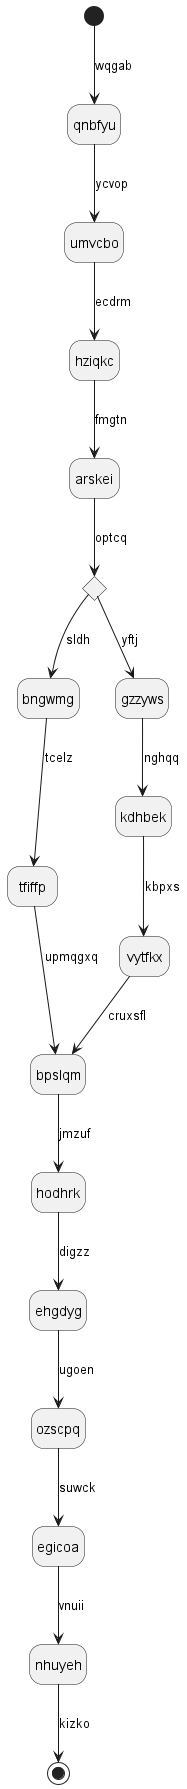

The diagram above was rendered by PlantUML. Its source (embedded in the PNG):
@startuml
hide empty description
state qnbfyu
[*] --> qnbfyu : wqgab
qnbfyu --> umvcbo : ycvop
umvcbo --> hziqkc : ecdrm
hziqkc --> arskei : fmgtn
state wjbygf <<choice>>
arskei --> wjbygf : optcq
wjbygf --> bngwmg : sldh
bngwmg --> tfiffp : tcelz
tfiffp --> bpslqm : upmqgxq
wjbygf --> gzzyws : yftj
gzzyws --> kdhbek : nghqq
kdhbek --> vytfkx : kbpxs
vytfkx --> bpslqm : cruxsfl
bpslqm --> hodhrk : jmzuf
hodhrk --> ehgdyg : digzz
ehgdyg --> ozscpq : ugoen
ozscpq --> egicoa : suwck
egicoa --> nhuyeh : vnuii
nhuyeh --> [*] : kizko
@enduml